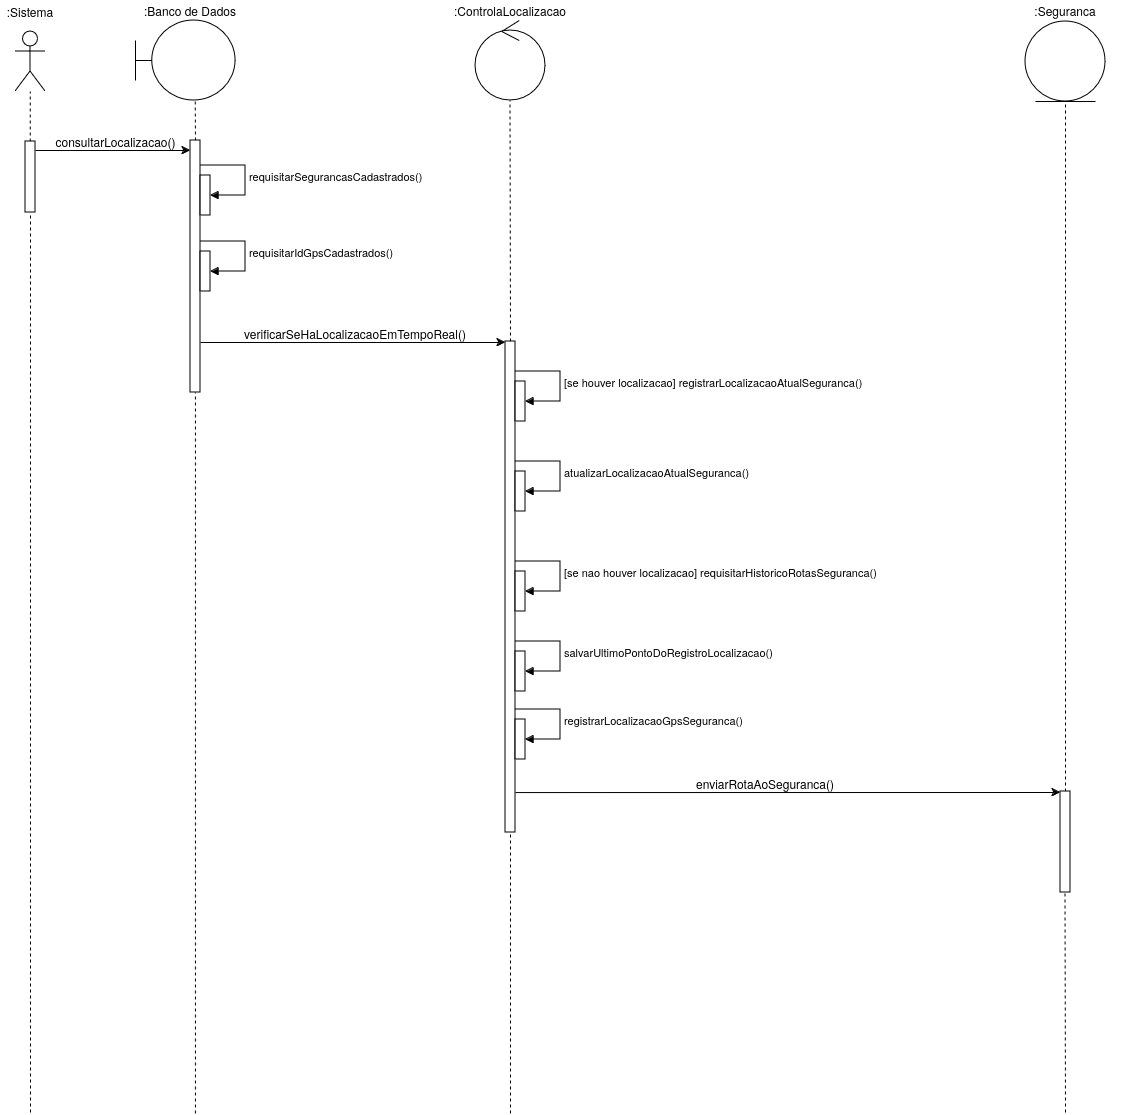

The diagram above was exported from draw.io. Its source (the exported page's mxGraphModel, read from the mxfile embedded in the PNG):
<mxGraphModel dx="1537" dy="671" grid="1" gridSize="10" guides="1" tooltips="1" connect="1" arrows="1" fold="1" page="1" pageScale="1" pageWidth="827" pageHeight="1169" math="0" shadow="0">
  <root>
    <mxCell id="0" />
    <mxCell id="1" parent="0" />
    <mxCell id="9oB8EIJrOkXMv8O4wAra-7" value="" style="endArrow=none;dashed=1;html=1;rounded=0;" parent="1" edge="1">
      <mxGeometry width="50" height="50" relative="1" as="geometry">
        <mxPoint x="44.76" y="149" as="sourcePoint" />
        <mxPoint x="44.76" y="99" as="targetPoint" />
      </mxGeometry>
    </mxCell>
    <mxCell id="9oB8EIJrOkXMv8O4wAra-8" value="" style="html=1;points=[[0,0,0,0,5],[0,1,0,0,-5],[1,0,0,0,5],[1,1,0,0,-5]];perimeter=orthogonalPerimeter;outlineConnect=0;targetShapes=umlLifeline;portConstraint=eastwest;newEdgeStyle={&quot;curved&quot;:0,&quot;rounded&quot;:0};" parent="1" vertex="1">
      <mxGeometry x="40" y="149" width="10" height="71" as="geometry" />
    </mxCell>
    <mxCell id="9oB8EIJrOkXMv8O4wAra-9" value="" style="endArrow=classic;html=1;rounded=0;entryX=0;entryY=0;entryDx=0;entryDy=5;entryPerimeter=0;" parent="1" edge="1">
      <mxGeometry width="50" height="50" relative="1" as="geometry">
        <mxPoint x="50" y="158" as="sourcePoint" />
        <mxPoint x="205" y="158" as="targetPoint" />
      </mxGeometry>
    </mxCell>
    <mxCell id="9oB8EIJrOkXMv8O4wAra-10" value="consultarLocalizacao()" style="text;html=1;align=center;verticalAlign=middle;whiteSpace=wrap;rounded=0;fontSize=12;" parent="1" vertex="1">
      <mxGeometry x="90" y="148" width="81" as="geometry" />
    </mxCell>
    <mxCell id="9oB8EIJrOkXMv8O4wAra-11" value="" style="endArrow=none;dashed=1;html=1;rounded=0;" parent="1" target="9oB8EIJrOkXMv8O4wAra-8" edge="1">
      <mxGeometry width="50" height="50" relative="1" as="geometry">
        <mxPoint x="45" y="1120" as="sourcePoint" />
        <mxPoint x="44.499999999999986" y="1131" as="targetPoint" />
      </mxGeometry>
    </mxCell>
    <mxCell id="9oB8EIJrOkXMv8O4wAra-12" value="" style="shape=umlActor;verticalLabelPosition=bottom;verticalAlign=top;html=1;" parent="1" vertex="1">
      <mxGeometry x="30" y="39" width="30" height="60" as="geometry" />
    </mxCell>
    <mxCell id="9oB8EIJrOkXMv8O4wAra-13" value=":Sistema" style="text;html=1;align=center;verticalAlign=middle;whiteSpace=wrap;rounded=0;" parent="1" vertex="1">
      <mxGeometry x="15" y="9" width="60" height="20" as="geometry" />
    </mxCell>
    <mxCell id="9oB8EIJrOkXMv8O4wAra-15" value=":Banco de Dados" style="text;html=1;align=center;verticalAlign=middle;whiteSpace=wrap;rounded=0;" parent="1" vertex="1">
      <mxGeometry x="130" y="8" width="150" height="20" as="geometry" />
    </mxCell>
    <mxCell id="9oB8EIJrOkXMv8O4wAra-16" value="" style="shape=umlBoundary;whiteSpace=wrap;html=1;" parent="1" vertex="1">
      <mxGeometry x="150" y="28" width="100" height="80" as="geometry" />
    </mxCell>
    <mxCell id="9oB8EIJrOkXMv8O4wAra-17" value="" style="endArrow=none;dashed=1;html=1;rounded=0;" parent="1" edge="1">
      <mxGeometry width="50" height="50" relative="1" as="geometry">
        <mxPoint x="210" y="148" as="sourcePoint" />
        <mxPoint x="209.76" y="108" as="targetPoint" />
      </mxGeometry>
    </mxCell>
    <mxCell id="9oB8EIJrOkXMv8O4wAra-18" value="" style="html=1;points=[[0,0,0,0,5],[0,1,0,0,-5],[1,0,0,0,5],[1,1,0,0,-5]];perimeter=orthogonalPerimeter;outlineConnect=0;targetShapes=umlLifeline;portConstraint=eastwest;newEdgeStyle={&quot;curved&quot;:0,&quot;rounded&quot;:0};" parent="1" vertex="1">
      <mxGeometry x="205" y="148" width="10" height="252" as="geometry" />
    </mxCell>
    <mxCell id="9oB8EIJrOkXMv8O4wAra-19" value="requisitarSegurancasCadastrados()" style="html=1;align=left;spacingLeft=2;endArrow=block;rounded=0;edgeStyle=orthogonalEdgeStyle;curved=0;rounded=0;" parent="1" edge="1">
      <mxGeometry relative="1" as="geometry">
        <mxPoint x="215" y="173" as="sourcePoint" />
        <Array as="points">
          <mxPoint x="260" y="173" />
          <mxPoint x="260" y="203" />
        </Array>
        <mxPoint x="225" y="203" as="targetPoint" />
      </mxGeometry>
    </mxCell>
    <mxCell id="9oB8EIJrOkXMv8O4wAra-20" value="" style="html=1;points=[[0,0,0,0,5],[0,1,0,0,-5],[1,0,0,0,5],[1,1,0,0,-5]];perimeter=orthogonalPerimeter;outlineConnect=0;targetShapes=umlLifeline;portConstraint=eastwest;newEdgeStyle={&quot;curved&quot;:0,&quot;rounded&quot;:0};" parent="1" vertex="1">
      <mxGeometry x="215" y="183" width="10" height="40" as="geometry" />
    </mxCell>
    <mxCell id="9oB8EIJrOkXMv8O4wAra-21" value="" style="endArrow=none;dashed=1;html=1;rounded=0;" parent="1" target="9oB8EIJrOkXMv8O4wAra-18" edge="1">
      <mxGeometry width="50" height="50" relative="1" as="geometry">
        <mxPoint x="209.92" y="1121" as="sourcePoint" />
        <mxPoint x="209.49999999999997" y="1080" as="targetPoint" />
      </mxGeometry>
    </mxCell>
    <mxCell id="9oB8EIJrOkXMv8O4wAra-22" value="requisitarIdGpsCadastrados()" style="html=1;align=left;spacingLeft=2;endArrow=block;rounded=0;edgeStyle=orthogonalEdgeStyle;curved=0;rounded=0;" parent="1" edge="1">
      <mxGeometry relative="1" as="geometry">
        <mxPoint x="215" y="249" as="sourcePoint" />
        <Array as="points">
          <mxPoint x="260" y="249" />
          <mxPoint x="260" y="279" />
        </Array>
        <mxPoint x="225" y="279" as="targetPoint" />
      </mxGeometry>
    </mxCell>
    <mxCell id="9oB8EIJrOkXMv8O4wAra-23" value="" style="html=1;points=[[0,0,0,0,5],[0,1,0,0,-5],[1,0,0,0,5],[1,1,0,0,-5]];perimeter=orthogonalPerimeter;outlineConnect=0;targetShapes=umlLifeline;portConstraint=eastwest;newEdgeStyle={&quot;curved&quot;:0,&quot;rounded&quot;:0};" parent="1" vertex="1">
      <mxGeometry x="215" y="259" width="10" height="40" as="geometry" />
    </mxCell>
    <mxCell id="9oB8EIJrOkXMv8O4wAra-24" value="" style="ellipse;shape=umlControl;whiteSpace=wrap;html=1;" parent="1" vertex="1">
      <mxGeometry x="490" y="28" width="70" height="80" as="geometry" />
    </mxCell>
    <mxCell id="9oB8EIJrOkXMv8O4wAra-25" value=":ControlaLocalizacao" style="text;html=1;align=center;verticalAlign=middle;whiteSpace=wrap;rounded=0;" parent="1" vertex="1">
      <mxGeometry x="450" y="8" width="150" height="20" as="geometry" />
    </mxCell>
    <mxCell id="9oB8EIJrOkXMv8O4wAra-26" value="" style="endArrow=none;dashed=1;html=1;rounded=0;" parent="1" edge="1">
      <mxGeometry width="50" height="50" relative="1" as="geometry">
        <mxPoint x="525" y="349" as="sourcePoint" />
        <mxPoint x="524.5" y="108" as="targetPoint" />
      </mxGeometry>
    </mxCell>
    <mxCell id="9oB8EIJrOkXMv8O4wAra-27" value="" style="html=1;points=[[0,0,0,0,5],[0,1,0,0,-5],[1,0,0,0,5],[1,1,0,0,-5]];perimeter=orthogonalPerimeter;outlineConnect=0;targetShapes=umlLifeline;portConstraint=eastwest;newEdgeStyle={&quot;curved&quot;:0,&quot;rounded&quot;:0};" parent="1" vertex="1">
      <mxGeometry x="520" y="349" width="10" height="491" as="geometry" />
    </mxCell>
    <mxCell id="9oB8EIJrOkXMv8O4wAra-28" value="" style="endArrow=none;dashed=1;html=1;rounded=0;" parent="1" target="9oB8EIJrOkXMv8O4wAra-27" edge="1">
      <mxGeometry width="50" height="50" relative="1" as="geometry">
        <mxPoint x="525" y="1121" as="sourcePoint" />
        <mxPoint x="524.5" y="1080" as="targetPoint" />
      </mxGeometry>
    </mxCell>
    <mxCell id="9oB8EIJrOkXMv8O4wAra-29" value="" style="endArrow=classic;html=1;rounded=0;" parent="1" edge="1">
      <mxGeometry width="50" height="50" relative="1" as="geometry">
        <mxPoint x="215" y="350" as="sourcePoint" />
        <mxPoint x="520" y="350" as="targetPoint" />
      </mxGeometry>
    </mxCell>
    <mxCell id="9oB8EIJrOkXMv8O4wAra-30" value="verificarSeHaLocalizacaoEmTempoReal()" style="text;html=1;align=center;verticalAlign=middle;whiteSpace=wrap;rounded=0;fontSize=12;" parent="1" vertex="1">
      <mxGeometry x="330" y="340" width="80" as="geometry" />
    </mxCell>
    <mxCell id="9oB8EIJrOkXMv8O4wAra-33" value="[se houver localizacao] registrarLocalizacaoAtualSeguranca()" style="html=1;align=left;spacingLeft=2;endArrow=block;rounded=0;edgeStyle=orthogonalEdgeStyle;curved=0;rounded=0;" parent="1" edge="1">
      <mxGeometry relative="1" as="geometry">
        <mxPoint x="530" y="379" as="sourcePoint" />
        <Array as="points">
          <mxPoint x="575" y="379" />
          <mxPoint x="575" y="409" />
        </Array>
        <mxPoint x="540" y="409" as="targetPoint" />
      </mxGeometry>
    </mxCell>
    <mxCell id="9oB8EIJrOkXMv8O4wAra-34" value="" style="html=1;points=[[0,0,0,0,5],[0,1,0,0,-5],[1,0,0,0,5],[1,1,0,0,-5]];perimeter=orthogonalPerimeter;outlineConnect=0;targetShapes=umlLifeline;portConstraint=eastwest;newEdgeStyle={&quot;curved&quot;:0,&quot;rounded&quot;:0};" parent="1" vertex="1">
      <mxGeometry x="530" y="389" width="10" height="40" as="geometry" />
    </mxCell>
    <mxCell id="9oB8EIJrOkXMv8O4wAra-35" value="atualizarLocalizacaoAtualSeguranca()" style="html=1;align=left;spacingLeft=2;endArrow=block;rounded=0;edgeStyle=orthogonalEdgeStyle;curved=0;rounded=0;" parent="1" edge="1">
      <mxGeometry relative="1" as="geometry">
        <mxPoint x="530" y="469" as="sourcePoint" />
        <Array as="points">
          <mxPoint x="575" y="469" />
          <mxPoint x="575" y="499" />
        </Array>
        <mxPoint x="540" y="499" as="targetPoint" />
      </mxGeometry>
    </mxCell>
    <mxCell id="9oB8EIJrOkXMv8O4wAra-36" value="" style="html=1;points=[[0,0,0,0,5],[0,1,0,0,-5],[1,0,0,0,5],[1,1,0,0,-5]];perimeter=orthogonalPerimeter;outlineConnect=0;targetShapes=umlLifeline;portConstraint=eastwest;newEdgeStyle={&quot;curved&quot;:0,&quot;rounded&quot;:0};" parent="1" vertex="1">
      <mxGeometry x="530" y="479" width="10" height="40" as="geometry" />
    </mxCell>
    <mxCell id="9oB8EIJrOkXMv8O4wAra-37" value="[se nao houver localizacao] requisitarHistoricoRotasSeguranca()" style="html=1;align=left;spacingLeft=2;endArrow=block;rounded=0;edgeStyle=orthogonalEdgeStyle;curved=0;rounded=0;" parent="1" edge="1">
      <mxGeometry relative="1" as="geometry">
        <mxPoint x="530" y="569" as="sourcePoint" />
        <Array as="points">
          <mxPoint x="575" y="569" />
          <mxPoint x="575" y="599" />
        </Array>
        <mxPoint x="540" y="599" as="targetPoint" />
      </mxGeometry>
    </mxCell>
    <mxCell id="9oB8EIJrOkXMv8O4wAra-38" value="" style="html=1;points=[[0,0,0,0,5],[0,1,0,0,-5],[1,0,0,0,5],[1,1,0,0,-5]];perimeter=orthogonalPerimeter;outlineConnect=0;targetShapes=umlLifeline;portConstraint=eastwest;newEdgeStyle={&quot;curved&quot;:0,&quot;rounded&quot;:0};" parent="1" vertex="1">
      <mxGeometry x="530" y="579" width="10" height="40" as="geometry" />
    </mxCell>
    <mxCell id="9oB8EIJrOkXMv8O4wAra-39" value="salvarUltimoPontoDoRegistroLocalizacao()" style="html=1;align=left;spacingLeft=2;endArrow=block;rounded=0;edgeStyle=orthogonalEdgeStyle;curved=0;rounded=0;" parent="1" edge="1">
      <mxGeometry relative="1" as="geometry">
        <mxPoint x="530" y="649" as="sourcePoint" />
        <Array as="points">
          <mxPoint x="575" y="649" />
          <mxPoint x="575" y="679" />
        </Array>
        <mxPoint x="540" y="679" as="targetPoint" />
      </mxGeometry>
    </mxCell>
    <mxCell id="9oB8EIJrOkXMv8O4wAra-40" value="" style="html=1;points=[[0,0,0,0,5],[0,1,0,0,-5],[1,0,0,0,5],[1,1,0,0,-5]];perimeter=orthogonalPerimeter;outlineConnect=0;targetShapes=umlLifeline;portConstraint=eastwest;newEdgeStyle={&quot;curved&quot;:0,&quot;rounded&quot;:0};" parent="1" vertex="1">
      <mxGeometry x="530" y="659" width="10" height="40" as="geometry" />
    </mxCell>
    <mxCell id="9oB8EIJrOkXMv8O4wAra-41" value="" style="html=1;points=[[0,0,0,0,5],[0,1,0,0,-5],[1,0,0,0,5],[1,1,0,0,-5]];perimeter=orthogonalPerimeter;outlineConnect=0;targetShapes=umlLifeline;portConstraint=eastwest;newEdgeStyle={&quot;curved&quot;:0,&quot;rounded&quot;:0};" parent="1" vertex="1">
      <mxGeometry x="530" y="727" width="10" height="40" as="geometry" />
    </mxCell>
    <mxCell id="9oB8EIJrOkXMv8O4wAra-42" value="registrarLocalizacaoGpsSeguranca()" style="html=1;align=left;spacingLeft=2;endArrow=block;rounded=0;edgeStyle=orthogonalEdgeStyle;curved=0;rounded=0;" parent="1" edge="1">
      <mxGeometry relative="1" as="geometry">
        <mxPoint x="530" y="717" as="sourcePoint" />
        <Array as="points">
          <mxPoint x="575" y="717" />
          <mxPoint x="575" y="747" />
        </Array>
        <mxPoint x="540" y="747" as="targetPoint" />
      </mxGeometry>
    </mxCell>
    <mxCell id="9oB8EIJrOkXMv8O4wAra-47" value="" style="ellipse;shape=umlEntity;whiteSpace=wrap;html=1;" parent="1" vertex="1">
      <mxGeometry x="1040" y="29" width="80" height="80" as="geometry" />
    </mxCell>
    <mxCell id="9oB8EIJrOkXMv8O4wAra-48" value=":Seguranca" style="text;html=1;align=center;verticalAlign=middle;whiteSpace=wrap;rounded=0;" parent="1" vertex="1">
      <mxGeometry x="1005" y="8" width="150" height="20" as="geometry" />
    </mxCell>
    <mxCell id="9oB8EIJrOkXMv8O4wAra-49" value="" style="endArrow=none;dashed=1;html=1;rounded=0;" parent="1" edge="1">
      <mxGeometry width="50" height="50" relative="1" as="geometry">
        <mxPoint x="1080" y="799" as="sourcePoint" />
        <mxPoint x="1080" y="109" as="targetPoint" />
      </mxGeometry>
    </mxCell>
    <mxCell id="9oB8EIJrOkXMv8O4wAra-50" value="" style="html=1;points=[[0,0,0,0,5],[0,1,0,0,-5],[1,0,0,0,5],[1,1,0,0,-5]];perimeter=orthogonalPerimeter;outlineConnect=0;targetShapes=umlLifeline;portConstraint=eastwest;newEdgeStyle={&quot;curved&quot;:0,&quot;rounded&quot;:0};" parent="1" vertex="1">
      <mxGeometry x="1075" y="799" width="10" height="101" as="geometry" />
    </mxCell>
    <mxCell id="9oB8EIJrOkXMv8O4wAra-51" value="" style="endArrow=none;dashed=1;html=1;rounded=0;" parent="1" edge="1">
      <mxGeometry width="50" height="50" relative="1" as="geometry">
        <mxPoint x="1080" y="1120" as="sourcePoint" />
        <mxPoint x="1079.5" y="900" as="targetPoint" />
      </mxGeometry>
    </mxCell>
    <mxCell id="9oB8EIJrOkXMv8O4wAra-52" value="" style="endArrow=classic;html=1;rounded=0;exitX=1;exitY=0.577;exitDx=0;exitDy=0;exitPerimeter=0;" parent="1" edge="1">
      <mxGeometry width="50" height="50" relative="1" as="geometry">
        <mxPoint x="530" y="800.06" as="sourcePoint" />
        <mxPoint x="1075" y="800" as="targetPoint" />
      </mxGeometry>
    </mxCell>
    <mxCell id="9oB8EIJrOkXMv8O4wAra-53" value="enviarRotaAoSeguranca()" style="text;html=1;align=center;verticalAlign=middle;whiteSpace=wrap;rounded=0;fontSize=12;" parent="1" vertex="1">
      <mxGeometry x="740" y="790" width="80" as="geometry" />
    </mxCell>
  </root>
</mxGraphModel>